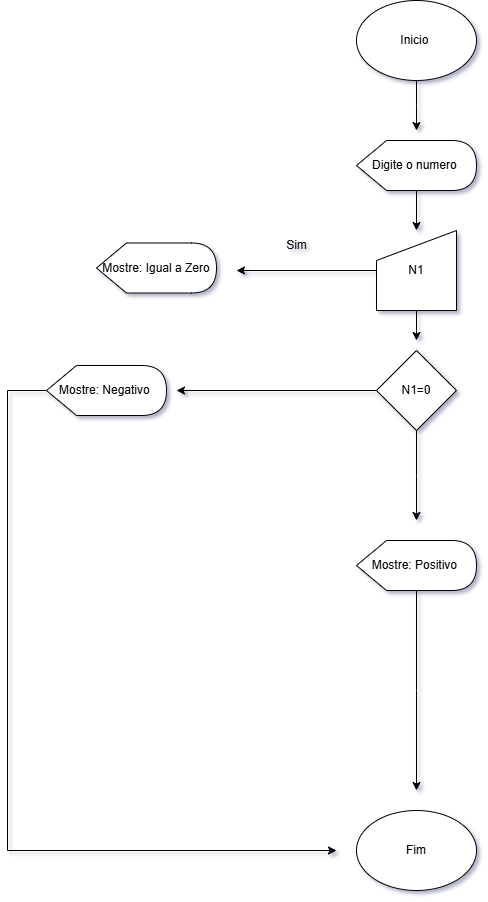

The diagram above was exported from draw.io. Its source (the exported page's mxGraphModel, read from the mxfile embedded in the PNG):
<mxGraphModel dx="1044" dy="527" grid="1" gridSize="10" guides="1" tooltips="1" connect="1" arrows="1" fold="1" page="1" pageScale="1" pageWidth="2339" pageHeight="3300" math="0" shadow="0">
  <root>
    <mxCell id="0" />
    <mxCell id="1" parent="0" />
    <mxCell id="_objbFeedv0dPzkHoPWt-2" style="edgeStyle=orthogonalEdgeStyle;rounded=0;orthogonalLoop=1;jettySize=auto;html=1;" edge="1" parent="1" source="_objbFeedv0dPzkHoPWt-1">
      <mxGeometry relative="1" as="geometry">
        <mxPoint x="810" y="140" as="targetPoint" />
      </mxGeometry>
    </mxCell>
    <mxCell id="_objbFeedv0dPzkHoPWt-1" value="Inicio&amp;nbsp;" style="ellipse;whiteSpace=wrap;html=1;" vertex="1" parent="1">
      <mxGeometry x="750" y="10" width="120" height="80" as="geometry" />
    </mxCell>
    <mxCell id="_objbFeedv0dPzkHoPWt-5" style="edgeStyle=orthogonalEdgeStyle;rounded=0;orthogonalLoop=1;jettySize=auto;html=1;entryX=0.5;entryY=0;entryDx=0;entryDy=0;" edge="1" parent="1" source="_objbFeedv0dPzkHoPWt-3" target="_objbFeedv0dPzkHoPWt-4">
      <mxGeometry relative="1" as="geometry" />
    </mxCell>
    <mxCell id="_objbFeedv0dPzkHoPWt-3" value="Digite o numero&amp;nbsp;" style="shape=display;whiteSpace=wrap;html=1;" vertex="1" parent="1">
      <mxGeometry x="750" y="150" width="120" height="50" as="geometry" />
    </mxCell>
    <mxCell id="_objbFeedv0dPzkHoPWt-7" style="edgeStyle=orthogonalEdgeStyle;rounded=0;orthogonalLoop=1;jettySize=auto;html=1;" edge="1" parent="1" source="_objbFeedv0dPzkHoPWt-4">
      <mxGeometry relative="1" as="geometry">
        <mxPoint x="630" y="280" as="targetPoint" />
      </mxGeometry>
    </mxCell>
    <mxCell id="_objbFeedv0dPzkHoPWt-10" style="edgeStyle=orthogonalEdgeStyle;rounded=0;orthogonalLoop=1;jettySize=auto;html=1;" edge="1" parent="1" source="_objbFeedv0dPzkHoPWt-4">
      <mxGeometry relative="1" as="geometry">
        <mxPoint x="810" y="350" as="targetPoint" />
      </mxGeometry>
    </mxCell>
    <mxCell id="_objbFeedv0dPzkHoPWt-4" value="N1" style="shape=manualInput;whiteSpace=wrap;html=1;" vertex="1" parent="1">
      <mxGeometry x="770" y="240" width="80" height="80" as="geometry" />
    </mxCell>
    <mxCell id="_objbFeedv0dPzkHoPWt-11" style="edgeStyle=orthogonalEdgeStyle;rounded=0;orthogonalLoop=1;jettySize=auto;html=1;" edge="1" parent="1" source="_objbFeedv0dPzkHoPWt-6">
      <mxGeometry relative="1" as="geometry">
        <mxPoint x="810" y="530" as="targetPoint" />
      </mxGeometry>
    </mxCell>
    <mxCell id="_objbFeedv0dPzkHoPWt-13" style="edgeStyle=orthogonalEdgeStyle;rounded=0;orthogonalLoop=1;jettySize=auto;html=1;" edge="1" parent="1" source="_objbFeedv0dPzkHoPWt-6">
      <mxGeometry relative="1" as="geometry">
        <mxPoint x="570" y="400" as="targetPoint" />
      </mxGeometry>
    </mxCell>
    <mxCell id="_objbFeedv0dPzkHoPWt-6" value="N1=0" style="rhombus;whiteSpace=wrap;html=1;" vertex="1" parent="1">
      <mxGeometry x="770" y="360" width="80" height="80" as="geometry" />
    </mxCell>
    <mxCell id="_objbFeedv0dPzkHoPWt-8" value="Sim" style="text;html=1;align=center;verticalAlign=middle;resizable=0;points=[];autosize=1;strokeColor=none;fillColor=none;" vertex="1" parent="1">
      <mxGeometry x="670" y="240" width="40" height="30" as="geometry" />
    </mxCell>
    <mxCell id="_objbFeedv0dPzkHoPWt-9" value="Mostre: Igual a Zero" style="shape=display;whiteSpace=wrap;html=1;" vertex="1" parent="1">
      <mxGeometry x="490" y="252.5" width="120" height="50" as="geometry" />
    </mxCell>
    <mxCell id="_objbFeedv0dPzkHoPWt-15" style="edgeStyle=orthogonalEdgeStyle;rounded=0;orthogonalLoop=1;jettySize=auto;html=1;" edge="1" parent="1" source="_objbFeedv0dPzkHoPWt-12">
      <mxGeometry relative="1" as="geometry">
        <mxPoint x="810" y="800" as="targetPoint" />
      </mxGeometry>
    </mxCell>
    <mxCell id="_objbFeedv0dPzkHoPWt-12" value="Mostre: Positivo&amp;nbsp;" style="shape=display;whiteSpace=wrap;html=1;" vertex="1" parent="1">
      <mxGeometry x="750" y="550" width="120" height="50" as="geometry" />
    </mxCell>
    <mxCell id="_objbFeedv0dPzkHoPWt-17" style="edgeStyle=orthogonalEdgeStyle;rounded=0;orthogonalLoop=1;jettySize=auto;html=1;" edge="1" parent="1" source="_objbFeedv0dPzkHoPWt-14">
      <mxGeometry relative="1" as="geometry">
        <mxPoint x="730" y="860" as="targetPoint" />
        <Array as="points">
          <mxPoint x="401" y="400" />
        </Array>
      </mxGeometry>
    </mxCell>
    <mxCell id="_objbFeedv0dPzkHoPWt-14" value="Mostre: Negativo&amp;nbsp;" style="shape=display;whiteSpace=wrap;html=1;" vertex="1" parent="1">
      <mxGeometry x="440" y="375" width="120" height="50" as="geometry" />
    </mxCell>
    <mxCell id="_objbFeedv0dPzkHoPWt-16" value="Fim" style="ellipse;whiteSpace=wrap;html=1;" vertex="1" parent="1">
      <mxGeometry x="750" y="820" width="120" height="80" as="geometry" />
    </mxCell>
  </root>
</mxGraphModel>